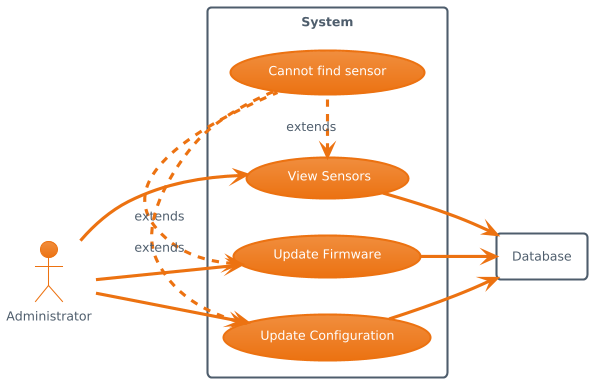

The diagram above was rendered by PlantUML. Its source (embedded in the PNG):
@startuml
!theme aws-orange
left to right direction

actor Admin as "Administrator"

rectangle Database

rectangle "System" {
usecase UC1 as " View Sensors"
usecase UC2 as "Update Firmware"
usecase UC3 as "Update Configuration"

usecase UC4 as "Cannot find sensor"

Admin --> UC1
Admin --> UC2
Admin --> UC3

UC1 --> Database
UC2 --> Database
UC3 --> Database

UC1 <. UC4 : extends
UC2 <. UC4 : extends
UC3 <. UC4 : extends
}
@enduml